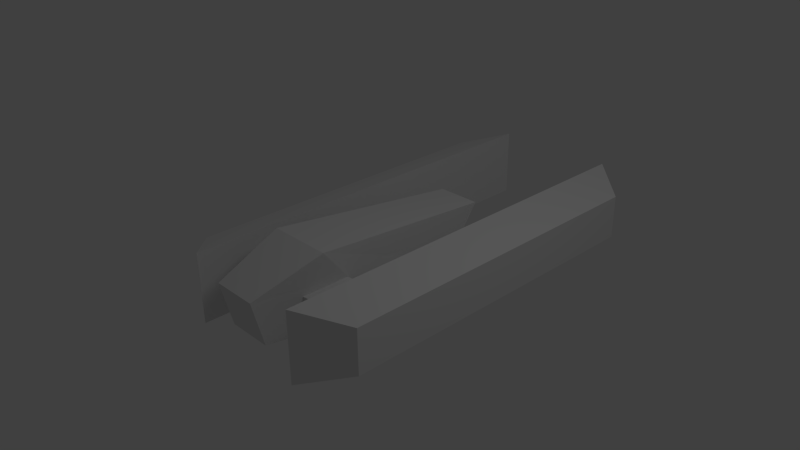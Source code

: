 # Source: Ship2.blend  (saved by Blender 2.63.0; exported with 4.5.12 LTS)
import bpy
from mathutils import Matrix  # noqa: F401  (used for matrix-valued properties, if any)

bpy.ops.wm.read_factory_settings(use_empty=True)
scene = bpy.context.scene
scene.name = 'Scene'

# ---- collections
col_collection_1 = bpy.data.collections.new('Collection 1'); scene.collection.children.link(col_collection_1)

# ---- materials (node trees are filled in below, after node groups)
mat_material = bpy.data.materials.new('Material')
mat_material.alpha_threshold = 0.0
mat_material.use_transparent_shadow = False
mat_material.roughness = 0.5
mat_material.line_color = (0.0, 0.0, 0.0, 1.0)

# ---- material node trees

# ---- world
world_world = bpy.data.worlds.new('World'); scene.world = world_world
world_world.color = (0.05088, 0.05088, 0.05088)
world_world.use_sun_shadow = False
world_world.sun_shadow_jitter_overblur = 0.0
world_world.cycles.sampling_method = 'MANUAL'
world_world.cycles.sample_map_resolution = 256

# ---- cameras
cam_camera = bpy.data.cameras.new('Camera')
cam_camera.clip_end = 100.0
cam_camera.lens = 35.0
cam_camera.sensor_width = 32.0
cam_camera.sensor_height = 18.0
cam_camera.ortho_scale = 7.314
cam_camera.dof.focus_distance = 0.0
cam_camera.dof.aperture_fstop = 128.0

# ---- lights
light_lamp = bpy.data.lights.new('Lamp', 'POINT')
light_lamp.transmission_factor = 0.0
light_lamp.cutoff_distance = 30.0
light_lamp.energy = 100.0
light_lamp.shadow_buffer_clip_start = 1.001
light_lamp.shadow_soft_size = 1.0
light_lamp.shadow_maximum_resolution = 0.006
light_lamp.use_absolute_resolution = True
light_lamp.cycles.use_multiple_importance_sampling = False

# ---- meshes
me_cube = bpy.data.meshes.new('Cube')
me_cube.from_pydata([(-1.466, -1.348, -0.3649), (-1.466, 3.386, -0.3649), (-0.8814, 3.872, -0.5456), (-0.8814, -1.834, -0.5456), (-1.466, -1.348, 0.2575), (-1.466, 3.386, 0.2575), (-0.8814, 3.872, 0.4381), (-0.8814, -1.834, 0.4381), (1.466, -1.348, -0.3649), (1.466, 3.386, -0.3649), (0.8814, 3.872, -0.5456), (0.8814, -1.834, -0.5456), (1.466, -1.348, 0.2575), (1.466, 3.386, 0.2575), (0.8814, 3.872, 0.4381), (0.8814, -1.834, 0.4381), (-0.3161, -1.759, -0.3311), (-0.3362, 1.273, -0.3156), (0.3362, 1.273, -0.3156), (0.3161, -1.759, -0.3311), (-0.4484, -0.9617, 0.6192), (-0.3109, 1.773, 0.3206), (0.3109, 1.773, 0.3206), (0.4484, -0.9617, 0.6192), (-0.3161, -1.911, 0.2952), (0.3161, -1.911, 0.2952), (-0.453, -0.4552, -0.4531), (0.453, -0.4552, -0.4531), (-0.8814, -0.5168, 0.1204), (-0.8814, -0.5168, -0.1247), (0.8814, -0.5168, 0.1204), (0.8814, -0.5168, -0.1247), (-0.8814, -1.175, 0.1204), (-0.8814, -1.175, -0.1247), (0.8814, -1.175, 0.1204), (0.8814, -1.175, -0.1247), (0.4499, -0.6172, 0.1742), (0.4515, -0.5362, -0.2072), (-0.4515, -0.5362, -0.2072), (-0.4499, -0.6172, 0.1742), (-0.3838, -1.173, -0.1648), (-0.383, -1.239, 0.1303), (0.383, -1.239, 0.1303), (0.3838, -1.173, -0.1648)], [], [(4, 5, 1, 0), (5, 6, 2, 1), (6, 28, 29, 2), (7, 4, 0, 3), (4, 7, 6, 5), (3, 2, 29, 33), (12, 13, 9, 8), (13, 14, 10, 9), (10, 31, 35, 11), (15, 12, 8, 11), (34, 15, 11, 35), (14, 30, 31, 10), (21, 22, 18, 17), (22, 23, 36, 37, 27, 18), (25, 24, 16, 19), (26, 17, 18, 27), (23, 22, 21, 20), (16, 40, 38, 26), (39, 41, 24, 20), (26, 38, 39, 20, 21, 17), (32, 7, 3, 33), (14, 15, 34, 30), (1, 2, 3, 0), (12, 15, 14, 13), (6, 7, 32, 28), (43, 35, 31, 37), (9, 10, 11, 8), (34, 42, 36, 30), (25, 23, 20, 24), (16, 26, 27, 19), (24, 41, 40, 16), (35, 43, 42, 34), (42, 25, 19, 43), (37, 31, 30, 36), (32, 41, 39, 28), (38, 29, 28, 39), (40, 33, 29, 38), (33, 40, 41, 32), (37, 43, 19, 27), (36, 23, 25, 42)])
me_cube.materials.append(mat_material)
me_cube.use_remesh_preserve_volume = False
me_cube.use_remesh_preserve_attributes = False
me_cube.use_mirror_x = True
me_cube.use_mirror_topology = True
me_cube.update()

# ---- objects
ob_cube = bpy.data.objects.new('Cube', me_cube)
ob_lamp = bpy.data.objects.new('Lamp', light_lamp)
ob_camera = bpy.data.objects.new('Camera', cam_camera)

# ---- transforms, parenting, visibility, modifiers, constraints
ob_cube.location = (0.0, -0.1893, 0.0)
ob_cube.lock_rotations_4d = False
ob_cube.empty_display_type = 'ARROWS'
ob_cube.lineart.crease_threshold = 0.0
ob_cube.use_mesh_mirror_x = True
ob_lamp.location = (4.076, 1.005, 5.904)
ob_lamp.rotation_euler = (0.6503, 0.05522, 1.866)
ob_lamp.lock_rotations_4d = False
ob_lamp.empty_display_type = 'ARROWS'
ob_lamp.color = (0.0, 0.0, 0.0, 0.0)
ob_lamp.lineart.crease_threshold = 0.0
ob_camera.location = (7.481, -6.508, 5.344)
ob_camera.rotation_euler = (1.109, 0.01082, 0.8149)
ob_camera.lock_rotations_4d = False
ob_camera.empty_display_type = 'ARROWS'
ob_camera.color = (0.0, 0.0, 0.0, 0.0)
ob_camera.display_type = 'WIRE'
ob_camera.lineart.crease_threshold = 0.0

# ---- collection membership
col_collection_1.objects.link(ob_cube)
col_collection_1.objects.link(ob_lamp)
col_collection_1.objects.link(ob_camera)

# ---- scene / render settings (as saved in the file)
scene.camera = ob_camera
scene.frame_start = 1; scene.frame_end = 250; scene.frame_set(1)
scene.render.engine = 'BLENDER_EEVEE_NEXT'
scene.render.image_settings.color_mode = 'RGB'
scene.render.image_settings.compression = 90
scene.render.resolution_percentage = 50
scene.render.dither_intensity = 0.0
scene.render.bake_margin = 2
scene.render.bake_bias = 0.0
scene.cycles.use_denoising = False
scene.cycles.samples = 10
scene.cycles.sampling_pattern = 'TABULATED_SOBOL'
scene.cycles.light_sampling_threshold = 0.0
scene.cycles.use_adaptive_sampling = False
scene.cycles.use_light_tree = False
scene.cycles.blur_glossy = 0.0
scene.cycles.volume_bounces = 1
scene.cycles.pixel_filter_type = 'GAUSSIAN'
scene.cycles.sample_clamp_indirect = 0.0
scene.view_settings.view_transform = 'Standard'
bpy.context.view_layer.update()
